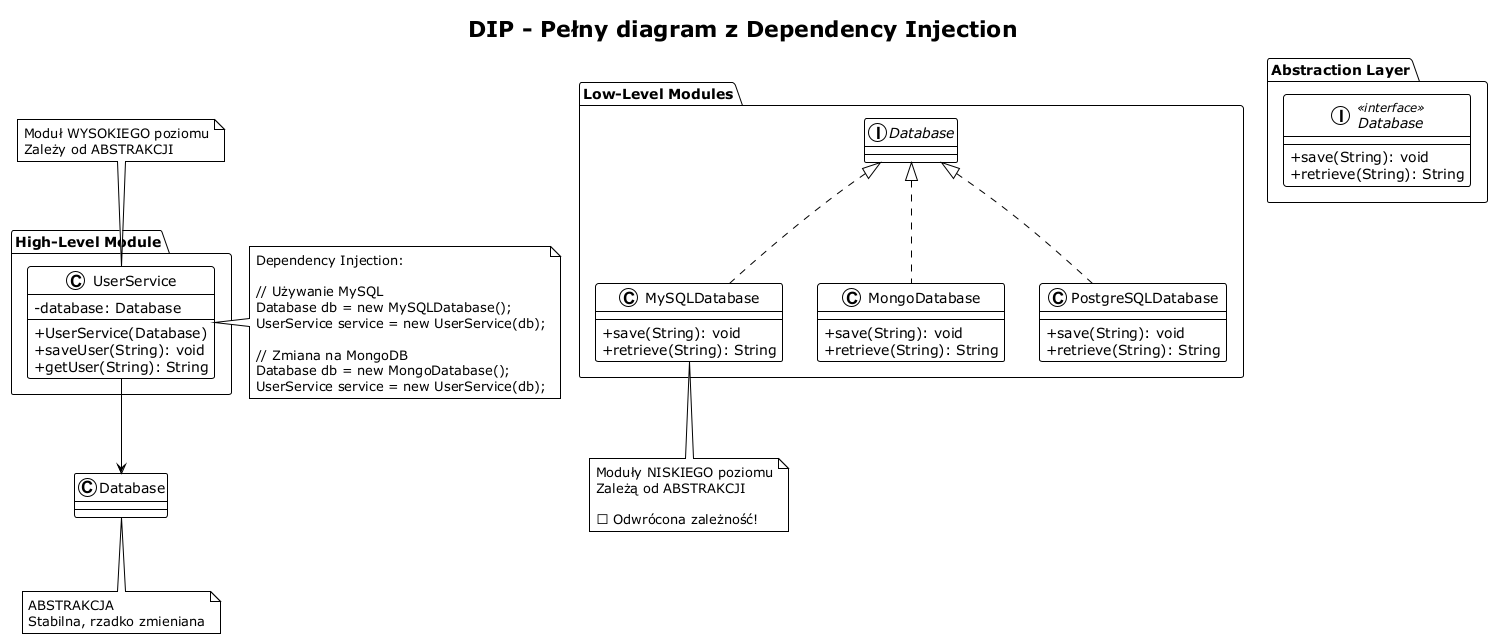

The diagram above was rendered by PlantUML. Its source (embedded in the PNG):
@startuml dip_class_diagram
!theme plain
skinparam classAttributeIconSize 0

title DIP - Pełny diagram z Dependency Injection

package "High-Level Module" {
  class UserService {
    - database: Database
    --
    + UserService(Database)
    + saveUser(String): void
    + getUser(String): String
  }
}

package "Abstraction Layer" {
  interface Database <<interface>> {
    + save(String): void
    + retrieve(String): String
  }
}

package "Low-Level Modules" {
  class MySQLDatabase implements Database {
    + save(String): void
    + retrieve(String): String
  }

  class MongoDatabase implements Database {
    + save(String): void
    + retrieve(String): String
  }

  class PostgreSQLDatabase implements Database {
    + save(String): void
    + retrieve(String): String
  }
}

UserService --> Database

note top of UserService
  Moduł WYSOKIEGO poziomu
  Zależy od ABSTRAKCJI
end note

note bottom of Database
  ABSTRAKCJA
  Stabilna, rzadko zmieniana
end note

note bottom of MySQLDatabase
  Moduły NISKIEGO poziomu
  Zależą od ABSTRAKCJI

  ✅ Odwrócona zależność!
end note

note right of UserService
  Dependency Injection:

  // Używanie MySQL
  Database db = new MySQLDatabase();
  UserService service = new UserService(db);

  // Zmiana na MongoDB
  Database db = new MongoDatabase();
  UserService service = new UserService(db);
end note

@enduml